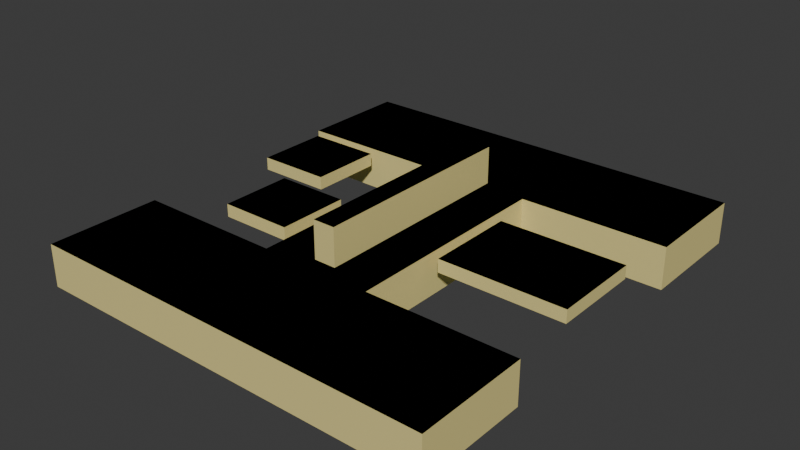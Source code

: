 # Source: navtest.blend  (saved by Blender 4.1.23; exported with 4.5.12 LTS)
import bpy
from mathutils import Matrix  # noqa: F401  (used for matrix-valued properties, if any)

bpy.ops.wm.read_factory_settings(use_empty=True)
scene = bpy.context.scene
scene.name = 'Scene'

# ---- collections
col_collection = bpy.data.collections.new('Collection'); scene.collection.children.link(col_collection)

# ---- materials (node trees are filled in below, after node groups)
mat_material_001 = bpy.data.materials.new('Material.001')
mat_material_001.use_transparent_shadow = False
mat_material_002 = bpy.data.materials.new('Material.002')
mat_material_002.use_transparent_shadow = False

# ---- material node trees
mat_material_001.use_nodes = True; mat_material_001.node_tree.nodes.clear()
_N = mat_material_001.node_tree.nodes; _L = mat_material_001.node_tree.links
n0 = _N.new('ShaderNodeBsdfPrincipled'); n0.name = 'Principled BSDF'; n0.location = (10, 300)
n0.inputs[0].default_value = (0.25, 0.8006, 0.2061, 1.0)
n1 = _N.new('ShaderNodeOutputMaterial'); n1.name = 'Material Output'; n1.location = (300, 300)
_L.new(n0.outputs[0], n1.inputs[0])
n1.is_active_output = True
mat_material_002.use_nodes = True; mat_material_002.node_tree.nodes.clear()
_N = mat_material_002.node_tree.nodes; _L = mat_material_002.node_tree.links
n0 = _N.new('ShaderNodeBsdfPrincipled'); n0.name = 'Principled BSDF'; n0.location = (10, 300)
n0.inputs[0].default_value = (0.8, 0.6857, 0.2691, 1.0)
n1 = _N.new('ShaderNodeOutputMaterial'); n1.name = 'Material Output'; n1.location = (300, 300)
_L.new(n0.outputs[0], n1.inputs[0])
n1.is_active_output = True

# ---- world
world_world = bpy.data.worlds.new('World'); scene.world = world_world
world_world.use_nodes = True; world_world.node_tree.nodes.clear()
_N = world_world.node_tree.nodes; _L = world_world.node_tree.links
n0 = _N.new('ShaderNodeOutputWorld'); n0.name = 'World Output'; n0.location = (300, 300)
n1 = _N.new('ShaderNodeBackground'); n1.name = 'Background'; n1.location = (10, 300)
n1.inputs[0].default_value = (0.05088, 0.05088, 0.05088, 1.0)
_L.new(n1.outputs[0], n0.inputs[0])
n0.is_active_output = True
world_world.color = (0.05088, 0.05088, 0.05088)
world_world.use_sun_shadow = False
world_world.sun_shadow_jitter_overblur = 0.0

# ---- meshes
me_cube_003 = bpy.data.meshes.new('Cube.003')
me_cube_003.from_pydata([(-1.0, -1.0, -1.0), (-1.0, -1.0, 1.0), (-1.0, 1.0, -1.0), (-1.0, 1.0, 1.0), (1.0, -1.0, -1.0), (1.0, -1.0, 1.0), (1.0, 1.0, -1.0), (1.0, 1.0, 1.0), (1.0, 0.2759, -1.0), (1.0, 0.2759, 1.0), (4.904, 0.2759, -1.0), (4.904, 0.2759, 1.0), (1.0, -0.2759, -1.0), (1.0, -0.2759, 1.0), (4.904, -0.2759, -1.0), (4.904, -0.2759, 1.0), (4.904, -1.0, -1.0), (4.904, -1.0, 1.0), (4.904, 1.0, -1.0), (4.904, 1.0, 1.0), (6.904, -1.0, -1.0), (6.904, -1.0, 1.0), (6.904, 1.0, -1.0), (6.904, 1.0, 1.0), (1.223, 0.05438, 2.782), (1.223, -0.05438, 2.782), (5.041, 0.05438, 2.782), (5.041, -0.05438, 2.782), (1.223, 0.05438, -0.0329), (1.223, -0.05438, -0.0329), (5.041, 0.05438, -0.0329), (5.041, -0.05438, -0.0329), (2.406, -0.9485, 0.3797), (2.406, -0.9485, 1.0), (2.406, -0.3282, 0.3797), (2.406, -0.3282, 1.0), (4.026, -0.9485, 0.3797), (4.026, -0.9485, 1.0), (4.026, -0.3282, 0.3797), (4.026, -0.3282, 1.0), (3.401, 0.5918, 0.3797), (3.401, 0.5918, 1.0), (3.401, 0.9542, 0.3797), (3.401, 0.9542, 1.0), (4.714, 0.5918, 0.3797), (4.714, 0.5918, 1.0), (4.714, 0.9542, 0.3797), (4.714, 0.9542, 1.0), (1.666, 0.3549, 0.3797), (1.666, 0.3549, 1.0), (1.666, 0.7173, 0.3797), (1.666, 0.7173, 1.0), (2.978, 0.3549, 0.3797), (2.978, 0.3549, 1.0), (2.978, 0.7173, 0.3797), (2.978, 0.7173, 1.0)], [], [(0, 1, 3, 2), (2, 3, 7, 6), (6, 7, 5, 4), (4, 5, 1, 0), (2, 6, 4, 0), (7, 3, 1, 5), (8, 9, 11, 10), (10, 11, 15, 14), (14, 15, 13, 12), (12, 13, 9, 8), (10, 14, 12, 8), (15, 11, 9, 13), (16, 17, 19, 18), (18, 19, 23, 22), (22, 23, 21, 20), (20, 21, 17, 16), (18, 22, 20, 16), (23, 19, 17, 21), (24, 25, 27, 26), (26, 27, 31, 30), (30, 31, 29, 28), (28, 29, 25, 24), (26, 30, 28, 24), (31, 27, 25, 29), (32, 33, 35, 34), (34, 35, 39, 38), (38, 39, 37, 36), (36, 37, 33, 32), (34, 38, 36, 32), (39, 35, 33, 37), (40, 41, 43, 42), (42, 43, 47, 46), (46, 47, 45, 44), (44, 45, 41, 40), (42, 46, 44, 40), (47, 43, 41, 45), (48, 49, 51, 50), (50, 51, 55, 54), (54, 55, 53, 52), (52, 53, 49, 48), (50, 54, 52, 48), (55, 51, 49, 53)])
me_cube_003.polygons.foreach_set('material_index', [1, 1, 1, 1, 0, 0, 1, 1, 1, 1, 0, 0, 1, 1, 1, 1, 0, 0, 0, 1, 0, 1, 1, 1, 1, 1, 1, 1, 0, 0, 1, 1, 1, 1, 0, 0, 1, 1, 1, 1, 0, 0])
_uv = me_cube_003.uv_layers.new(name='UVMap')
_uv.uv.foreach_set('vector', [0.375, 0.0, 0.625, 0.0, 0.625, 0.25, 0.375, 0.25, 0.375, 0.25, 0.625, 0.25, 0.625, 0.5, 0.375, 0.5, 0.375, 0.5, 0.625, 0.5, 0.625, 0.75, 0.375, 0.75, 0.375, 0.75, 0.625, 0.75, 0.625, 1.0, 0.375, 1.0, 0.125, 0.5, 0.375, 0.5, 0.375, 0.75, 0.125, 0.75, 0.625, 0.5, 0.875, 0.5, 0.875, 0.75, 0.625, 0.75, 0.375, 0.0, 0.625, 0.0, 0.625, 0.25, 0.375, 0.25, 0.375, 0.25, 0.625, 0.25, 0.625, 0.5, 0.375, 0.5, 0.375, 0.5, 0.625, 0.5, 0.625, 0.75, 0.375, 0.75, 0.375, 0.75, 0.625, 0.75, 0.625, 1.0, 0.375, 1.0, 0.125, 0.5, 0.375, 0.5, 0.375, 0.75, 0.125, 0.75, 0.625, 0.5, 0.875, 0.5, 0.875, 0.75, 0.625, 0.75, 0.375, 0.0, 0.625, 0.0, 0.625, 0.25, 0.375, 0.25, 0.375, 0.25, 0.625, 0.25, 0.625, 0.5, 0.375, 0.5, 0.375, 0.5, 0.625, 0.5, 0.625, 0.75, 0.375, 0.75, 0.375, 0.75, 0.625, 0.75, 0.625, 1.0, 0.375, 1.0, 0.125, 0.5, 0.375, 0.5, 0.375, 0.75, 0.125, 0.75, 0.625, 0.5, 0.875, 0.5, 0.875, 0.75, 0.625, 0.75, 0.375, 0.0, 0.625, 0.0, 0.625, 0.25, 0.375, 0.25, 0.375, 0.25, 0.625, 0.25, 0.625, 0.5, 0.375, 0.5, 0.375, 0.5, 0.625, 0.5, 0.625, 0.75, 0.375, 0.75, 0.375, 0.75, 0.625, 0.75, 0.625, 1.0, 0.375, 1.0, 0.125, 0.5, 0.375, 0.5, 0.375, 0.75, 0.125, 0.75, 0.625, 0.5, 0.875, 0.5, 0.875, 0.75, 0.625, 0.75, 0.375, 0.0, 0.625, 0.0, 0.625, 0.25, 0.375, 0.25, 0.375, 0.25, 0.625, 0.25, 0.625, 0.5, 0.375, 0.5, 0.375, 0.5, 0.625, 0.5, 0.625, 0.75, 0.375, 0.75, 0.375, 0.75, 0.625, 0.75, 0.625, 1.0, 0.375, 1.0, 0.125, 0.5, 0.375, 0.5, 0.375, 0.75, 0.125, 0.75, 0.625, 0.5, 0.875, 0.5, 0.875, 0.75, 0.625, 0.75, 0.375, 0.0, 0.625, 0.0, 0.625, 0.25, 0.375, 0.25, 0.375, 0.25, 0.625, 0.25, 0.625, 0.5, 0.375, 0.5, 0.375, 0.5, 0.625, 0.5, 0.625, 0.75, 0.375, 0.75, 0.375, 0.75, 0.625, 0.75, 0.625, 1.0, 0.375, 1.0, 0.125, 0.5, 0.375, 0.5, 0.375, 0.75, 0.125, 0.75, 0.625, 0.5, 0.875, 0.5, 0.875, 0.75, 0.625, 0.75, 0.375, 0.0, 0.625, 0.0, 0.625, 0.25, 0.375, 0.25, 0.375, 0.25, 0.625, 0.25, 0.625, 0.5, 0.375, 0.5, 0.375, 0.5, 0.625, 0.5, 0.625, 0.75, 0.375, 0.75, 0.375, 0.75, 0.625, 0.75, 0.625, 1.0, 0.375, 1.0, 0.125, 0.5, 0.375, 0.5, 0.375, 0.75, 0.125, 0.75, 0.625, 0.5, 0.875, 0.5, 0.875, 0.75, 0.625, 0.75])
me_cube_003.materials.append(mat_material_001)
me_cube_003.materials.append(mat_material_002)
me_cube_003.update()
me_cube_008 = bpy.data.meshes.new('Cube.008')
me_cube_008.from_pydata([(-1.0, -1.0, 1.0), (-1.0, 1.0, 1.0), (1.0, -1.0, 1.0), (1.0, 1.0, 1.0), (1.0, 0.2759, 1.0), (4.904, 0.2759, 1.0), (1.0, -0.2759, 1.0), (4.904, -0.2759, 1.0), (4.904, -1.0, 1.0), (4.904, 1.0, 1.0), (6.904, -1.0, 1.0), (6.904, 1.0, 1.0), (1.223, 0.05438, 2.782), (1.223, -0.05438, 2.782), (5.041, 0.05438, 2.782), (5.041, -0.05438, 2.782), (2.406, -0.9485, 1.0), (2.406, -0.3282, 1.0), (4.026, -0.9485, 1.0), (4.026, -0.3282, 1.0), (3.401, 0.5918, 1.0), (3.401, 0.9542, 1.0), (4.714, 0.5918, 1.0), (4.714, 0.9542, 1.0), (1.666, 0.3549, 1.0), (1.666, 0.7173, 1.0), (2.978, 0.3549, 1.0), (2.978, 0.7173, 1.0)], [], [(3, 1, 0, 2), (7, 5, 4, 6), (11, 9, 8, 10), (12, 13, 15, 14), (19, 17, 16, 18), (23, 21, 20, 22), (27, 25, 24, 26)])
_uv = me_cube_008.uv_layers.new(name='UVMap')
_uv.uv.foreach_set('vector', [0.625, 0.5, 0.875, 0.5, 0.875, 0.75, 0.625, 0.75, 0.625, 0.5, 0.875, 0.5, 0.875, 0.75, 0.625, 0.75, 0.625, 0.5, 0.875, 0.5, 0.875, 0.75, 0.625, 0.75, 0.375, 0.0, 0.625, 0.0, 0.625, 0.25, 0.375, 0.25, 0.625, 0.5, 0.875, 0.5, 0.875, 0.75, 0.625, 0.75, 0.625, 0.5, 0.875, 0.5, 0.875, 0.75, 0.625, 0.75, 0.625, 0.5, 0.875, 0.5, 0.875, 0.75, 0.625, 0.75])
me_cube_008.update()

# ---- objects
ob_obstacles_col = bpy.data.objects.new('obstacles-col', me_cube_003)
ob_path_navmesh = bpy.data.objects.new('path-navmesh', me_cube_008)

# ---- transforms, parenting, visibility, modifiers, constraints
ob_obstacles_col.location = (0.0, -8.369, 1.0)
ob_obstacles_col.rotation_euler = (0.0, -0.0, 1.571)
ob_obstacles_col.scale = (2.672, 9.686, 1.0)
ob_path_navmesh.location = (0.0, -8.369, 1.0)
ob_path_navmesh.rotation_euler = (0.0, -0.0, 1.571)
ob_path_navmesh.scale = (2.672, 9.686, 1.0)

# ---- collection membership
col_collection.objects.link(ob_obstacles_col)
col_collection.objects.link(ob_path_navmesh)

# ---- scene / render settings (as saved in the file)
scene.frame_start = 1; scene.frame_end = 250; scene.frame_set(1)
scene.render.engine = 'BLENDER_EEVEE_NEXT'
scene.cycles.sampling_pattern = 'TABULATED_SOBOL'
scene.eevee.ray_tracing_options.trace_max_roughness = 0.0
bpy.context.view_layer.update()

# ---- added for rendering (the .blend has no active camera and no usable light): camera, sun
cam_auto = bpy.data.cameras.new('AutoCamera')
cam_auto.lens = 50.0
cam_auto.sensor_width = 36.0
cam_auto.clip_end = 1000.0
ob_auto_camera = bpy.data.objects.new('AutoCamera', cam_auto)
scene.collection.objects.link(ob_auto_camera)
ob_auto_camera.location = (26.7455, -32.5754, 23.2875)
ob_auto_camera.rotation_euler = (1.09748, -7.21219e-08, 0.694738)
scene.camera = ob_auto_camera
light_auto_sun = bpy.data.lights.new('AutoSun', 'SUN')
light_auto_sun.energy = 3.0
light_auto_sun.angle = 0.0523599
ob_auto_sun = bpy.data.objects.new('AutoSun', light_auto_sun)
scene.collection.objects.link(ob_auto_sun)
ob_auto_sun.rotation_euler = (0.872665, 0.174533, 0.523599)
bpy.context.view_layer.update()
